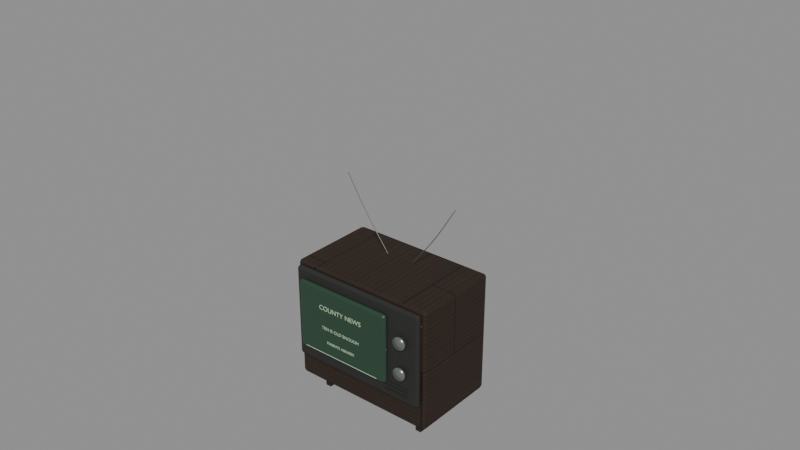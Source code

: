 # Source: home-crt-tv.blend  (saved by Blender 5.2.44; exported with 4.5.12 LTS)
import bpy
from mathutils import Matrix  # noqa: F401  (used for matrix-valued properties, if any)

bpy.ops.wm.read_factory_settings(use_empty=True)
scene = bpy.context.scene
scene.name = 'Scene'

# ---- collections
col_home_crt_tv = bpy.data.collections.new('home-crt-tv'); scene.collection.children.link(col_home_crt_tv)

# ---- images (referenced by path relative to the original .blend; pixels are not part of the script)
import os
ASSET_DIR = os.environ.get("B2B_ASSET_DIR", "")  # directory of the original .blend (textures are referenced by path, not embedded)
HERE = os.path.dirname(os.path.abspath(__file__))  # packed textures are extracted next to this script under _unpacked/

def load_image(name, relpath, width, height, colorspace="sRGB"):
    """Load a texture the original file referenced (path relative to the .blend, or extracted next to this script)."""
    p = next((c for c in (os.path.join(HERE, relpath), os.path.join(ASSET_DIR, relpath)) if relpath and os.path.exists(c)), "")
    if p:
        img = bpy.data.images.load(p, check_existing=True)
        img.name = name
    else:  # same state as the original file: an image datablock whose file is absent (Cycles renders it pink)
        img = bpy.data.images.new(name, width, height)
        img.source = "FILE"
        img.filepath = "//" + (relpath or name)
    img.colorspace_settings.name = colorspace
    return img
img_oak = load_image('oak', '_unpacked/oak.dc0013d9.png', 1024, 1024, 'sRGB')
img_oak_normal = load_image('oak_normal', '_unpacked/oak_normal.c139d06b.png', 1024, 1024, 'Non-Color')

# ---- materials (node trees are filled in below, after node groups)
mat_oak = bpy.data.materials.new('oak')
mat_oak.diffuse_color = (0.32, 0.22, 0.12, 1.0)
mat_home_rubber = bpy.data.materials.new('home-rubber')
mat_home_rubber.diffuse_color = (0.018, 0.019, 0.017, 1.0)
mat_television_screen = bpy.data.materials.new('television-screen')
mat_television_screen.diffuse_color = (0.015, 0.045, 0.025, 1.0)
mat_television_letters = bpy.data.materials.new('television-letters')
mat_television_letters.diffuse_color = (0.26, 0.34, 0.23, 1.0)
mat_home_chrome = bpy.data.materials.new('home-chrome')
mat_home_chrome.diffuse_color = (0.3, 0.33, 0.31, 1.0)

# ---- material node trees
mat_oak.use_nodes = True; mat_oak.node_tree.nodes.clear()
_N = mat_oak.node_tree.nodes; _L = mat_oak.node_tree.links
n0 = _N.new('ShaderNodeBsdfPrincipled'); n0.name = 'Principled BSDF'; n0.location = (-200, 100)
n0.inputs[2].default_value = 0.8
n0.inputs[10].default_value = 0.005
n1 = _N.new('ShaderNodeOutputMaterial'); n1.name = 'Material Output'; n1.location = (200, 100)
n2 = _N.new('ShaderNodeTexImage'); n2.name = 'Image Texture'; n2.location = (0, 0)
n2.image = img_oak
n3 = _N.new('ShaderNodeTexImage'); n3.name = 'Image Texture.001'; n3.location = (0, 0)
n3.image = img_oak_normal
n4 = _N.new('ShaderNodeNormalMap'); n4.name = 'Normal Map'; n4.location = (0, 0)
n4.width = 160
n4.inputs[0].default_value = 0.65
_L.new(n0.outputs[0], n1.inputs[0])
_L.new(n2.outputs[0], n0.inputs[0])
_L.new(n3.outputs[0], n4.inputs[1])
_L.new(n4.outputs[0], n0.inputs[5])
n1.is_active_output = True
mat_home_rubber.use_nodes = True; mat_home_rubber.node_tree.nodes.clear()
_N = mat_home_rubber.node_tree.nodes; _L = mat_home_rubber.node_tree.links
n0 = _N.new('ShaderNodeBsdfPrincipled'); n0.name = 'Principled BSDF'; n0.location = (-200, 100)
n0.inputs[0].default_value = (0.018, 0.019, 0.017, 1.0)
n0.inputs[2].default_value = 0.85
n0.inputs[10].default_value = 0.005
n1 = _N.new('ShaderNodeOutputMaterial'); n1.name = 'Material Output'; n1.location = (200, 100)
_L.new(n0.outputs[0], n1.inputs[0])
n1.is_active_output = True
mat_television_screen.use_nodes = True; mat_television_screen.node_tree.nodes.clear()
_N = mat_television_screen.node_tree.nodes; _L = mat_television_screen.node_tree.links
n0 = _N.new('ShaderNodeBsdfPrincipled'); n0.name = 'Principled BSDF'; n0.location = (-200, 100)
n0.inputs[0].default_value = (0.015, 0.045, 0.025, 1.0)
n0.inputs[2].default_value = 0.45
n0.inputs[10].default_value = 0.005
n0.inputs[27].default_value = (0.015, 0.045, 0.025, 1.0)
n0.inputs[28].default_value = 0.25
n1 = _N.new('ShaderNodeOutputMaterial'); n1.name = 'Material Output'; n1.location = (200, 100)
_L.new(n0.outputs[0], n1.inputs[0])
n1.is_active_output = True
mat_television_letters.use_nodes = True; mat_television_letters.node_tree.nodes.clear()
_N = mat_television_letters.node_tree.nodes; _L = mat_television_letters.node_tree.links
n0 = _N.new('ShaderNodeBsdfPrincipled'); n0.name = 'Principled BSDF'; n0.location = (-200, 100)
n0.inputs[0].default_value = (0.26, 0.34, 0.23, 1.0)
n0.inputs[2].default_value = 0.6
n0.inputs[10].default_value = 0.005
n0.inputs[27].default_value = (0.26, 0.34, 0.23, 1.0)
n0.inputs[28].default_value = 0.65
n1 = _N.new('ShaderNodeOutputMaterial'); n1.name = 'Material Output'; n1.location = (200, 100)
_L.new(n0.outputs[0], n1.inputs[0])
n1.is_active_output = True
mat_home_chrome.use_nodes = True; mat_home_chrome.node_tree.nodes.clear()
_N = mat_home_chrome.node_tree.nodes; _L = mat_home_chrome.node_tree.links
n0 = _N.new('ShaderNodeBsdfPrincipled'); n0.name = 'Principled BSDF'; n0.location = (-200, 100)
n0.inputs[0].default_value = (0.3, 0.33, 0.31, 1.0)
n0.inputs[1].default_value = 0.8
n0.inputs[2].default_value = 0.24
n0.inputs[10].default_value = 0.005
n1 = _N.new('ShaderNodeOutputMaterial'); n1.name = 'Material Output'; n1.location = (200, 100)
_L.new(n0.outputs[0], n1.inputs[0])
n1.is_active_output = True

# ---- meshes
me_cube = bpy.data.meshes.new('Cube')
me_cube.from_pydata([(-0.52, -0.31, -0.43), (-0.52, -0.31, 0.43), (-0.52, 0.31, -0.43), (-0.52, 0.31, 0.43), (0.52, -0.31, -0.43), (0.52, -0.31, 0.43), (0.52, 0.31, -0.43), (0.52, 0.31, 0.43)], [], [(0, 1, 3, 2), (2, 3, 7, 6), (6, 7, 5, 4), (4, 5, 1, 0), (2, 6, 4, 0), (7, 3, 1, 5)])
_uv = me_cube.uv_layers.new(name='UVMap')
_uv.uv.foreach_set('vector', [0.375, 0.0, 0.625, 0.0, 0.625, 0.25, 0.375, 0.25, 0.375, 0.25, 0.625, 0.25, 0.625, 0.5, 0.375, 0.5, 0.375, 0.5, 0.625, 0.5, 0.625, 0.75, 0.375, 0.75, 0.375, 0.75, 0.625, 0.75, 0.625, 1.0, 0.375, 1.0, 0.125, 0.5, 0.375, 0.5, 0.375, 0.75, 0.125, 0.75, 0.625, 0.5, 0.875, 0.5, 0.875, 0.75, 0.625, 0.75])
me_cube.materials.append(mat_oak)
me_cube.update()
me_cube_001 = bpy.data.meshes.new('Cube.001')
me_cube_001.from_pydata([(-0.495, -0.022, -0.33), (-0.495, -0.022, 0.33), (-0.495, 0.022, -0.33), (-0.495, 0.022, 0.33), (0.495, -0.022, -0.33), (0.495, -0.022, 0.33), (0.495, 0.022, -0.33), (0.495, 0.022, 0.33)], [], [(0, 1, 3, 2), (2, 3, 7, 6), (6, 7, 5, 4), (4, 5, 1, 0), (2, 6, 4, 0), (7, 3, 1, 5)])
_uv = me_cube_001.uv_layers.new(name='UVMap')
_uv.uv.foreach_set('vector', [0.375, 0.0, 0.625, 0.0, 0.625, 0.25, 0.375, 0.25, 0.375, 0.25, 0.625, 0.25, 0.625, 0.5, 0.375, 0.5, 0.375, 0.5, 0.625, 0.5, 0.625, 0.75, 0.375, 0.75, 0.375, 0.75, 0.625, 0.75, 0.625, 1.0, 0.375, 1.0, 0.125, 0.5, 0.375, 0.5, 0.375, 0.75, 0.125, 0.75, 0.625, 0.5, 0.875, 0.5, 0.875, 0.75, 0.625, 0.75])
me_cube_001.materials.append(mat_home_rubber)
me_cube_001.update()
me_cube_002 = bpy.data.meshes.new('Cube.002')
me_cube_002.from_pydata([(-0.355, -0.022, -0.245), (-0.355, -0.022, 0.245), (-0.355, 0.022, -0.245), (-0.355, 0.022, 0.245), (0.355, -0.022, -0.245), (0.355, -0.022, 0.245), (0.355, 0.022, -0.245), (0.355, 0.022, 0.245)], [], [(0, 1, 3, 2), (2, 3, 7, 6), (6, 7, 5, 4), (4, 5, 1, 0), (2, 6, 4, 0), (7, 3, 1, 5)])
_uv = me_cube_002.uv_layers.new(name='UVMap')
_uv.uv.foreach_set('vector', [0.375, 0.0, 0.625, 0.0, 0.625, 0.25, 0.375, 0.25, 0.375, 0.25, 0.625, 0.25, 0.625, 0.5, 0.375, 0.5, 0.375, 0.5, 0.625, 0.5, 0.625, 0.75, 0.375, 0.75, 0.375, 0.75, 0.625, 0.75, 0.625, 1.0, 0.375, 1.0, 0.125, 0.5, 0.375, 0.5, 0.375, 0.75, 0.125, 0.75, 0.625, 0.5, 0.875, 0.5, 0.875, 0.75, 0.625, 0.75])
me_cube_002.materials.append(mat_television_screen)
me_cube_002.update()
me_cube_003 = bpy.data.meshes.new('Cube.003')
me_cube_003.from_pydata([(-0.3, -0.0005, -0.0025), (-0.3, -0.0005, 0.0025), (-0.3, 0.0005, -0.0025), (-0.3, 0.0005, 0.0025), (0.3, -0.0005, -0.0025), (0.3, -0.0005, 0.0025), (0.3, 0.0005, -0.0025), (0.3, 0.0005, 0.0025)], [], [(0, 1, 3, 2), (2, 3, 7, 6), (6, 7, 5, 4), (4, 5, 1, 0), (2, 6, 4, 0), (7, 3, 1, 5)])
_uv = me_cube_003.uv_layers.new(name='UVMap')
_uv.uv.foreach_set('vector', [0.375, 0.0, 0.625, 0.0, 0.625, 0.25, 0.375, 0.25, 0.375, 0.25, 0.625, 0.25, 0.625, 0.5, 0.375, 0.5, 0.375, 0.5, 0.625, 0.5, 0.625, 0.75, 0.375, 0.75, 0.375, 0.75, 0.625, 0.75, 0.625, 1.0, 0.375, 1.0, 0.125, 0.5, 0.375, 0.5, 0.375, 0.75, 0.125, 0.75, 0.625, 0.5, 0.875, 0.5, 0.875, 0.75, 0.625, 0.75])
me_cube_003.materials.append(mat_television_letters)
me_cube_003.update()
me_cone = bpy.data.meshes.new('Cone')
me_cone.from_pydata([(0.0, 0.045, -0.011), (0.0, 0.045, 0.011), (0.01391, 0.0428, -0.011), (0.01391, 0.0428, 0.011), (0.02645, 0.03641, -0.011), (0.02645, 0.03641, 0.011), (0.03641, 0.02645, -0.011), (0.03641, 0.02645, 0.011), (0.0428, 0.01391, -0.011), (0.0428, 0.01391, 0.011), (0.045, 0.0, -0.011), (0.045, 0.0, 0.011), (0.0428, -0.01391, -0.011), (0.0428, -0.01391, 0.011), (0.03641, -0.02645, -0.011), (0.03641, -0.02645, 0.011), (0.02645, -0.03641, -0.011), (0.02645, -0.03641, 0.011), (0.01391, -0.0428, -0.011), (0.01391, -0.0428, 0.011), (0.0, -0.045, -0.011), (0.0, -0.045, 0.011), (-0.01391, -0.0428, -0.011), (-0.01391, -0.0428, 0.011), (-0.02645, -0.03641, -0.011), (-0.02645, -0.03641, 0.011), (-0.03641, -0.02645, -0.011), (-0.03641, -0.02645, 0.011), (-0.0428, -0.01391, -0.011), (-0.0428, -0.01391, 0.011), (-0.045, 0.0, -0.011), (-0.045, 0.0, 0.011), (-0.0428, 0.01391, -0.011), (-0.0428, 0.01391, 0.011), (-0.03641, 0.02645, -0.011), (-0.03641, 0.02645, 0.011), (-0.02645, 0.03641, -0.011), (-0.02645, 0.03641, 0.011), (-0.01391, 0.0428, -0.011), (-0.01391, 0.0428, 0.011)], [], [(0, 1, 3, 2), (2, 3, 5, 4), (4, 5, 7, 6), (6, 7, 9, 8), (8, 9, 11, 10), (10, 11, 13, 12), (12, 13, 15, 14), (14, 15, 17, 16), (16, 17, 19, 18), (18, 19, 21, 20), (20, 21, 23, 22), (22, 23, 25, 24), (24, 25, 27, 26), (26, 27, 29, 28), (28, 29, 31, 30), (30, 31, 33, 32), (32, 33, 35, 34), (34, 35, 37, 36), (3, 1, 39, 37, 35, 33, 31, 29, 27, 25, 23, 21, 19, 17, 15, 13, 11, 9, 7, 5), (36, 37, 39, 38), (38, 39, 1, 0), (0, 2, 4, 6, 8, 10, 12, 14, 16, 18, 20, 22, 24, 26, 28, 30, 32, 34, 36, 38)])
me_cone.polygons.foreach_set('use_smooth', [True] * 22)
_uv = me_cone.uv_layers.new(name='UVMap')
_uv.uv.foreach_set('vector', [1.0, 0.5, 1.0, 1.0, 0.95, 1.0, 0.95, 0.5, 0.95, 0.5, 0.95, 1.0, 0.9, 1.0, 0.9, 0.5, 0.9, 0.5, 0.9, 1.0, 0.85, 1.0, 0.85, 0.5, 0.85, 0.5, 0.85, 1.0, 0.8, 1.0, 0.8, 0.5, 0.8, 0.5, 0.8, 1.0, 0.75, 1.0, 0.75, 0.5, 0.75, 0.5, 0.75, 1.0, 0.7, 1.0, 0.7, 0.5, 0.7, 0.5, 0.7, 1.0, 0.65, 1.0, 0.65, 0.5, 0.65, 0.5, 0.65, 1.0, 0.6, 1.0, 0.6, 0.5, 0.6, 0.5, 0.6, 1.0, 0.55, 1.0, 0.55, 0.5, 0.55, 0.5, 0.55, 1.0, 0.5, 1.0, 0.5, 0.5, 0.5, 0.5, 0.5, 1.0, 0.45, 1.0, 0.45, 0.5, 0.45, 0.5, 0.45, 1.0, 0.4, 1.0, 0.4, 0.5, 0.4, 0.5, 0.4, 1.0, 0.35, 1.0, 0.35, 0.5, 0.35, 0.5, 0.35, 1.0, 0.3, 1.0, 0.3, 0.5, 0.3, 0.5, 0.3, 1.0, 0.25, 1.0, 0.25, 0.5, 0.25, 0.5, 0.25, 1.0, 0.2, 1.0, 0.2, 0.5, 0.2, 0.5, 0.2, 1.0, 0.15, 1.0, 0.15, 0.5, 0.15, 0.5, 0.15, 1.0, 0.1, 1.0, 0.1, 0.5, 0.3242, 0.4783, 0.25, 0.49, 0.1758, 0.4783, 0.1089, 0.4442, 0.05584, 0.3911, 0.02175, 0.3242, 0.01, 0.25, 0.02175, 0.1758, 0.05584, 0.1089, 0.1089, 0.05584, 0.1758, 0.02175, 0.25, 0.01, 0.3242, 0.02175, 0.3911, 0.05584, 0.4442, 0.1089, 0.4783, 0.1758, 0.49, 0.25, 0.4783, 0.3242, 0.4442, 0.3911, 0.3911, 0.4442, 0.1, 0.5, 0.1, 1.0, 0.05, 1.0, 0.05, 0.5, 0.05, 0.5, 0.05, 1.0, -1.565e-07, 1.0, -1.565e-07, 0.5, 0.75, 0.49, 0.8242, 0.4783, 0.8911, 0.4442, 0.9442, 0.3911, 0.9783, 0.3242, 0.99, 0.25, 0.9783, 0.1758, 0.9442, 0.1089, 0.8911, 0.05584, 0.8242, 0.02175, 0.75, 0.01, 0.6758, 0.02175, 0.6089, 0.05584, 0.5558, 0.1089, 0.5217, 0.1758, 0.51, 0.25, 0.5217, 0.3242, 0.5558, 0.3911, 0.6089, 0.4442, 0.6758, 0.4783])
me_cone.materials.append(mat_home_chrome)
me_cone.update()
me_cone_001 = bpy.data.meshes.new('Cone.001')
me_cone_001.from_pydata([(0.0, 0.045, -0.011), (0.0, 0.045, 0.011), (0.01391, 0.0428, -0.011), (0.01391, 0.0428, 0.011), (0.02645, 0.03641, -0.011), (0.02645, 0.03641, 0.011), (0.03641, 0.02645, -0.011), (0.03641, 0.02645, 0.011), (0.0428, 0.01391, -0.011), (0.0428, 0.01391, 0.011), (0.045, 0.0, -0.011), (0.045, 0.0, 0.011), (0.0428, -0.01391, -0.011), (0.0428, -0.01391, 0.011), (0.03641, -0.02645, -0.011), (0.03641, -0.02645, 0.011), (0.02645, -0.03641, -0.011), (0.02645, -0.03641, 0.011), (0.01391, -0.0428, -0.011), (0.01391, -0.0428, 0.011), (0.0, -0.045, -0.011), (0.0, -0.045, 0.011), (-0.01391, -0.0428, -0.011), (-0.01391, -0.0428, 0.011), (-0.02645, -0.03641, -0.011), (-0.02645, -0.03641, 0.011), (-0.03641, -0.02645, -0.011), (-0.03641, -0.02645, 0.011), (-0.0428, -0.01391, -0.011), (-0.0428, -0.01391, 0.011), (-0.045, 0.0, -0.011), (-0.045, 0.0, 0.011), (-0.0428, 0.01391, -0.011), (-0.0428, 0.01391, 0.011), (-0.03641, 0.02645, -0.011), (-0.03641, 0.02645, 0.011), (-0.02645, 0.03641, -0.011), (-0.02645, 0.03641, 0.011), (-0.01391, 0.0428, -0.011), (-0.01391, 0.0428, 0.011)], [], [(0, 1, 3, 2), (2, 3, 5, 4), (4, 5, 7, 6), (6, 7, 9, 8), (8, 9, 11, 10), (10, 11, 13, 12), (12, 13, 15, 14), (14, 15, 17, 16), (16, 17, 19, 18), (18, 19, 21, 20), (20, 21, 23, 22), (22, 23, 25, 24), (24, 25, 27, 26), (26, 27, 29, 28), (28, 29, 31, 30), (30, 31, 33, 32), (32, 33, 35, 34), (34, 35, 37, 36), (3, 1, 39, 37, 35, 33, 31, 29, 27, 25, 23, 21, 19, 17, 15, 13, 11, 9, 7, 5), (36, 37, 39, 38), (38, 39, 1, 0), (0, 2, 4, 6, 8, 10, 12, 14, 16, 18, 20, 22, 24, 26, 28, 30, 32, 34, 36, 38)])
me_cone_001.polygons.foreach_set('use_smooth', [True] * 22)
_uv = me_cone_001.uv_layers.new(name='UVMap')
_uv.uv.foreach_set('vector', [1.0, 0.5, 1.0, 1.0, 0.95, 1.0, 0.95, 0.5, 0.95, 0.5, 0.95, 1.0, 0.9, 1.0, 0.9, 0.5, 0.9, 0.5, 0.9, 1.0, 0.85, 1.0, 0.85, 0.5, 0.85, 0.5, 0.85, 1.0, 0.8, 1.0, 0.8, 0.5, 0.8, 0.5, 0.8, 1.0, 0.75, 1.0, 0.75, 0.5, 0.75, 0.5, 0.75, 1.0, 0.7, 1.0, 0.7, 0.5, 0.7, 0.5, 0.7, 1.0, 0.65, 1.0, 0.65, 0.5, 0.65, 0.5, 0.65, 1.0, 0.6, 1.0, 0.6, 0.5, 0.6, 0.5, 0.6, 1.0, 0.55, 1.0, 0.55, 0.5, 0.55, 0.5, 0.55, 1.0, 0.5, 1.0, 0.5, 0.5, 0.5, 0.5, 0.5, 1.0, 0.45, 1.0, 0.45, 0.5, 0.45, 0.5, 0.45, 1.0, 0.4, 1.0, 0.4, 0.5, 0.4, 0.5, 0.4, 1.0, 0.35, 1.0, 0.35, 0.5, 0.35, 0.5, 0.35, 1.0, 0.3, 1.0, 0.3, 0.5, 0.3, 0.5, 0.3, 1.0, 0.25, 1.0, 0.25, 0.5, 0.25, 0.5, 0.25, 1.0, 0.2, 1.0, 0.2, 0.5, 0.2, 0.5, 0.2, 1.0, 0.15, 1.0, 0.15, 0.5, 0.15, 0.5, 0.15, 1.0, 0.1, 1.0, 0.1, 0.5, 0.3242, 0.4783, 0.25, 0.49, 0.1758, 0.4783, 0.1089, 0.4442, 0.05584, 0.3911, 0.02175, 0.3242, 0.01, 0.25, 0.02175, 0.1758, 0.05584, 0.1089, 0.1089, 0.05584, 0.1758, 0.02175, 0.25, 0.01, 0.3242, 0.02175, 0.3911, 0.05584, 0.4442, 0.1089, 0.4783, 0.1758, 0.49, 0.25, 0.4783, 0.3242, 0.4442, 0.3911, 0.3911, 0.4442, 0.1, 0.5, 0.1, 1.0, 0.05, 1.0, 0.05, 0.5, 0.05, 0.5, 0.05, 1.0, -1.565e-07, 1.0, -1.565e-07, 0.5, 0.75, 0.49, 0.8242, 0.4783, 0.8911, 0.4442, 0.9442, 0.3911, 0.9783, 0.3242, 0.99, 0.25, 0.9783, 0.1758, 0.9442, 0.1089, 0.8911, 0.05584, 0.8242, 0.02175, 0.75, 0.01, 0.6758, 0.02175, 0.6089, 0.05584, 0.5558, 0.1089, 0.5217, 0.1758, 0.51, 0.25, 0.5217, 0.3242, 0.5558, 0.3911, 0.6089, 0.4442, 0.6758, 0.4783])
me_cone_001.materials.append(mat_home_chrome)
me_cone_001.update()
me_cube_004 = bpy.data.meshes.new('Cube.004')
me_cube_004.from_pydata([(-0.09, -0.0045, -0.005), (-0.09, -0.0045, 0.005), (-0.09, 0.0045, -0.005), (-0.09, 0.0045, 0.005), (0.09, -0.0045, -0.005), (0.09, -0.0045, 0.005), (0.09, 0.0045, -0.005), (0.09, 0.0045, 0.005)], [], [(0, 1, 3, 2), (2, 3, 7, 6), (6, 7, 5, 4), (4, 5, 1, 0), (2, 6, 4, 0), (7, 3, 1, 5)])
_uv = me_cube_004.uv_layers.new(name='UVMap')
_uv.uv.foreach_set('vector', [0.375, 0.0, 0.625, 0.0, 0.625, 0.25, 0.375, 0.25, 0.375, 0.25, 0.625, 0.25, 0.625, 0.5, 0.375, 0.5, 0.375, 0.5, 0.625, 0.5, 0.625, 0.75, 0.375, 0.75, 0.375, 0.75, 0.625, 0.75, 0.625, 1.0, 0.375, 1.0, 0.125, 0.5, 0.375, 0.5, 0.375, 0.75, 0.125, 0.75, 0.625, 0.5, 0.875, 0.5, 0.875, 0.75, 0.625, 0.75])
me_cube_004.materials.append(mat_home_rubber)
me_cube_004.update()
me_cube_005 = bpy.data.meshes.new('Cube.005')
me_cube_005.from_pydata([(-0.09, -0.0045, -0.005), (-0.09, -0.0045, 0.005), (-0.09, 0.0045, -0.005), (-0.09, 0.0045, 0.005), (0.09, -0.0045, -0.005), (0.09, -0.0045, 0.005), (0.09, 0.0045, -0.005), (0.09, 0.0045, 0.005)], [], [(0, 1, 3, 2), (2, 3, 7, 6), (6, 7, 5, 4), (4, 5, 1, 0), (2, 6, 4, 0), (7, 3, 1, 5)])
_uv = me_cube_005.uv_layers.new(name='UVMap')
_uv.uv.foreach_set('vector', [0.375, 0.0, 0.625, 0.0, 0.625, 0.25, 0.375, 0.25, 0.375, 0.25, 0.625, 0.25, 0.625, 0.5, 0.375, 0.5, 0.375, 0.5, 0.625, 0.5, 0.625, 0.75, 0.375, 0.75, 0.375, 0.75, 0.625, 0.75, 0.625, 1.0, 0.375, 1.0, 0.125, 0.5, 0.375, 0.5, 0.375, 0.75, 0.125, 0.75, 0.625, 0.5, 0.875, 0.5, 0.875, 0.75, 0.625, 0.75])
me_cube_005.materials.append(mat_home_rubber)
me_cube_005.update()
me_cube_006 = bpy.data.meshes.new('Cube.006')
me_cube_006.from_pydata([(-0.09, -0.0045, -0.005), (-0.09, -0.0045, 0.005), (-0.09, 0.0045, -0.005), (-0.09, 0.0045, 0.005), (0.09, -0.0045, -0.005), (0.09, -0.0045, 0.005), (0.09, 0.0045, -0.005), (0.09, 0.0045, 0.005)], [], [(0, 1, 3, 2), (2, 3, 7, 6), (6, 7, 5, 4), (4, 5, 1, 0), (2, 6, 4, 0), (7, 3, 1, 5)])
_uv = me_cube_006.uv_layers.new(name='UVMap')
_uv.uv.foreach_set('vector', [0.375, 0.0, 0.625, 0.0, 0.625, 0.25, 0.375, 0.25, 0.375, 0.25, 0.625, 0.25, 0.625, 0.5, 0.375, 0.5, 0.375, 0.5, 0.625, 0.5, 0.625, 0.75, 0.375, 0.75, 0.375, 0.75, 0.625, 0.75, 0.625, 1.0, 0.375, 1.0, 0.125, 0.5, 0.375, 0.5, 0.375, 0.75, 0.125, 0.75, 0.625, 0.5, 0.875, 0.5, 0.875, 0.75, 0.625, 0.75])
me_cube_006.materials.append(mat_home_rubber)
me_cube_006.update()
me_cube_007 = bpy.data.meshes.new('Cube.007')
me_cube_007.from_pydata([(-0.0225, -0.21, -0.08), (-0.0225, -0.21, 0.08), (-0.0225, 0.21, -0.08), (-0.0225, 0.21, 0.08), (0.0225, -0.21, -0.08), (0.0225, -0.21, 0.08), (0.0225, 0.21, -0.08), (0.0225, 0.21, 0.08)], [], [(0, 1, 3, 2), (2, 3, 7, 6), (6, 7, 5, 4), (4, 5, 1, 0), (2, 6, 4, 0), (7, 3, 1, 5)])
_uv = me_cube_007.uv_layers.new(name='UVMap')
_uv.uv.foreach_set('vector', [0.375, 0.0, 0.625, 0.0, 0.625, 0.25, 0.375, 0.25, 0.375, 0.25, 0.625, 0.25, 0.625, 0.5, 0.375, 0.5, 0.375, 0.5, 0.625, 0.5, 0.625, 0.75, 0.375, 0.75, 0.375, 0.75, 0.625, 0.75, 0.625, 1.0, 0.375, 1.0, 0.125, 0.5, 0.375, 0.5, 0.375, 0.75, 0.125, 0.75, 0.625, 0.5, 0.875, 0.5, 0.875, 0.75, 0.625, 0.75])
me_cube_007.materials.append(mat_oak)
me_cube_007.update()
me_cube_008 = bpy.data.meshes.new('Cube.008')
me_cube_008.from_pydata([(-0.0225, -0.21, -0.08), (-0.0225, -0.21, 0.08), (-0.0225, 0.21, -0.08), (-0.0225, 0.21, 0.08), (0.0225, -0.21, -0.08), (0.0225, -0.21, 0.08), (0.0225, 0.21, -0.08), (0.0225, 0.21, 0.08)], [], [(0, 1, 3, 2), (2, 3, 7, 6), (6, 7, 5, 4), (4, 5, 1, 0), (2, 6, 4, 0), (7, 3, 1, 5)])
_uv = me_cube_008.uv_layers.new(name='UVMap')
_uv.uv.foreach_set('vector', [0.375, 0.0, 0.625, 0.0, 0.625, 0.25, 0.375, 0.25, 0.375, 0.25, 0.625, 0.25, 0.625, 0.5, 0.375, 0.5, 0.375, 0.5, 0.625, 0.5, 0.625, 0.75, 0.375, 0.75, 0.375, 0.75, 0.625, 0.75, 0.625, 1.0, 0.375, 1.0, 0.125, 0.5, 0.375, 0.5, 0.375, 0.75, 0.125, 0.75, 0.625, 0.5, 0.875, 0.5, 0.875, 0.75, 0.625, 0.75])
me_cube_008.materials.append(mat_oak)
me_cube_008.update()

# ---- curves / text
txt_television_channel = bpy.data.curves.new('Television channel', 'FONT')
txt_television_channel.dimensions = '2D'
txt_television_channel.body = 'COUNTY NEWS'
txt_television_channel.materials.append(mat_television_letters)
txt_television_channel.extrude = 0.0007
txt_television_channel.align_x = 'CENTER'
txt_television_channel.size = 0.048
txt_television_programme = bpy.data.curves.new('Television programme', 'FONT')
txt_television_programme.dimensions = '2D'
txt_television_programme.body = 'TEN IS OLD ENOUGH'
txt_television_programme.materials.append(mat_television_letters)
txt_television_programme.extrude = 0.0007
txt_television_programme.align_x = 'CENTER'
txt_television_programme.size = 0.032
txt_television_strapline = bpy.data.curves.new('Television strapline', 'FONT')
txt_television_strapline.dimensions = '2D'
txt_television_strapline.body = 'PARENTS ASSURED'
txt_television_strapline.materials.append(mat_television_letters)
txt_television_strapline.extrude = 0.0007
txt_television_strapline.align_x = 'CENTER'
txt_television_strapline.size = 0.027
cu_rabbit_ear_antenna = bpy.data.curves.new('Rabbit ear antenna', 'CURVE')
cu_rabbit_ear_antenna.dimensions = '3D'
_sp = cu_rabbit_ear_antenna.splines.new('BEZIER'); _sp.bezier_points.add(2)
_sp.bezier_points.foreach_set('co', [-0.1, 0.08, 1.0, -0.28, 0.08, 1.24, -0.43, 0.08, 1.48])
_sp.bezier_points.foreach_set('handle_left', [-0.02973, 0.08, 0.9063, -0.2138, 0.08, 1.143, -0.3714, 0.08, 1.386])
_sp.bezier_points.foreach_set('handle_right', [-0.1703, 0.08, 1.094, -0.3425, 0.08, 1.331, -0.4886, 0.08, 1.574])
for _p, _l, _r in zip(_sp.bezier_points, ['AUTO', 'AUTO', 'AUTO'], ['AUTO', 'AUTO', 'AUTO']): _p.handle_left_type = _l; _p.handle_right_type = _r
cu_rabbit_ear_antenna.materials.append(mat_home_chrome)
cu_rabbit_ear_antenna.bevel_resolution = 2
cu_rabbit_ear_antenna.bevel_depth = 0.003
cu_rabbit_ear_antenna.fill_mode = 'FULL'
cu_rabbit_ear_antenna.use_fill_caps = True
cu_rabbit_ear_antenna_001 = bpy.data.curves.new('Rabbit ear antenna.001', 'CURVE')
cu_rabbit_ear_antenna_001.dimensions = '3D'
_sp = cu_rabbit_ear_antenna_001.splines.new('BEZIER'); _sp.bezier_points.add(2)
_sp.bezier_points.foreach_set('co', [0.1, 0.08, 1.0, 0.28, 0.08, 1.24, 0.43, 0.08, 1.48])
_sp.bezier_points.foreach_set('handle_left', [0.02973, 0.08, 0.9063, 0.2138, 0.08, 1.143, 0.3714, 0.08, 1.386])
_sp.bezier_points.foreach_set('handle_right', [0.1703, 0.08, 1.094, 0.3425, 0.08, 1.331, 0.4886, 0.08, 1.574])
for _p, _l, _r in zip(_sp.bezier_points, ['AUTO', 'AUTO', 'AUTO'], ['AUTO', 'AUTO', 'AUTO']): _p.handle_left_type = _l; _p.handle_right_type = _r
cu_rabbit_ear_antenna_001.materials.append(mat_home_chrome)
cu_rabbit_ear_antenna_001.bevel_resolution = 2
cu_rabbit_ear_antenna_001.bevel_depth = 0.003
cu_rabbit_ear_antenna_001.fill_mode = 'FULL'
cu_rabbit_ear_antenna_001.use_fill_caps = True

# ---- objects
ob_home_crt_tv = bpy.data.objects.new('home-crt-tv', None)
ob_television_cabinet = bpy.data.objects.new('Television cabinet', me_cube)
ob_dark_tv_fascia = bpy.data.objects.new('Dark TV fascia', me_cube_001)
ob_rounded_crt_glass = bpy.data.objects.new('Rounded CRT glass', me_cube_002)
ob_television_channel = bpy.data.objects.new('Television channel', txt_television_channel)
ob_television_programme = bpy.data.objects.new('Television programme', txt_television_programme)
ob_television_strapline = bpy.data.objects.new('Television strapline', txt_television_strapline)
ob_slow_television_scan = bpy.data.objects.new('Slow television scan', me_cube_003)
ob_tv_rotary_tuner = bpy.data.objects.new('TV rotary tuner', me_cone)
ob_tv_rotary_tuner_001 = bpy.data.objects.new('TV rotary tuner.001', me_cone_001)
ob_tv_speaker_slot = bpy.data.objects.new('TV speaker slot', me_cube_004)
ob_tv_speaker_slot_001 = bpy.data.objects.new('TV speaker slot.001', me_cube_005)
ob_tv_speaker_slot_002 = bpy.data.objects.new('TV speaker slot.002', me_cube_006)
ob_rabbit_ear_antenna = bpy.data.objects.new('Rabbit ear antenna', cu_rabbit_ear_antenna)
ob_rabbit_ear_antenna_001 = bpy.data.objects.new('Rabbit ear antenna.001', cu_rabbit_ear_antenna_001)
ob_tv_cabinet_foot = bpy.data.objects.new('TV cabinet foot', me_cube_007)
ob_tv_cabinet_foot_001 = bpy.data.objects.new('TV cabinet foot.001', me_cube_008)

# ---- transforms, parenting, visibility, modifiers, constraints
ob_home_crt_tv.location = (0.0, 0.0, 0.0)
ob_television_cabinet.parent = ob_home_crt_tv
ob_television_cabinet.location = (0.0, 0.0, 0.55)
_m = ob_television_cabinet.modifiers.new('Edge wear', 'BEVEL')
_m.width = 0.023
_m.width_pct = 0.023
_m.segments = 2
_m = ob_television_cabinet.modifiers.new('Normals', 'WEIGHTED_NORMAL')
ob_dark_tv_fascia.parent = ob_home_crt_tv
ob_dark_tv_fascia.location = (0.0, -0.33, 0.63)
_m = ob_dark_tv_fascia.modifiers.new('Edge wear', 'BEVEL')
_m.width = 0.019
_m.width_pct = 0.019
_m.segments = 2
_m = ob_dark_tv_fascia.modifiers.new('Normals', 'WEIGHTED_NORMAL')
ob_rounded_crt_glass.parent = ob_home_crt_tv
ob_rounded_crt_glass.location = (-0.09, -0.369, 0.65)
_m = ob_rounded_crt_glass.modifiers.new('Edge wear', 'BEVEL')
_m.width = 0.085
_m.width_pct = 0.085
_m.segments = 2
_m = ob_rounded_crt_glass.modifiers.new('Normals', 'WEIGHTED_NORMAL')
ob_television_channel.parent = ob_home_crt_tv
ob_television_channel.location = (-0.09, -0.398, 0.75)
ob_television_channel.rotation_euler = (1.571, 0.0, 0.0)
ob_television_programme.parent = ob_home_crt_tv
ob_television_programme.location = (-0.09, -0.398, 0.61)
ob_television_programme.rotation_euler = (1.571, 0.0, 0.0)
ob_television_strapline.parent = ob_home_crt_tv
ob_television_strapline.location = (-0.09, -0.398, 0.51)
ob_television_strapline.rotation_euler = (1.571, 0.0, 0.0)
ob_slow_television_scan.parent = ob_home_crt_tv
ob_slow_television_scan.location = (-0.09, -0.4, 0.43)
ob_tv_rotary_tuner.parent = ob_home_crt_tv
ob_tv_rotary_tuner.location = (0.38, -0.383, 0.53)
ob_tv_rotary_tuner.rotation_euler = (1.571, 0.0, 0.0)
ob_tv_rotary_tuner_001.parent = ob_home_crt_tv
ob_tv_rotary_tuner_001.location = (0.38, -0.383, 0.75)
ob_tv_rotary_tuner_001.rotation_euler = (1.571, 0.0, 0.0)
ob_tv_speaker_slot.parent = ob_home_crt_tv
ob_tv_speaker_slot.location = (0.33, -0.358, 0.35)
_m = ob_tv_speaker_slot.modifiers.new('Edge wear', 'BEVEL')
_m.width = 0.001
_m.width_pct = 0.001
_m.segments = 2
_m = ob_tv_speaker_slot.modifiers.new('Normals', 'WEIGHTED_NORMAL')
ob_tv_speaker_slot_001.parent = ob_home_crt_tv
ob_tv_speaker_slot_001.location = (0.33, -0.358, 0.38)
_m = ob_tv_speaker_slot_001.modifiers.new('Edge wear', 'BEVEL')
_m.width = 0.001
_m.width_pct = 0.001
_m.segments = 2
_m = ob_tv_speaker_slot_001.modifiers.new('Normals', 'WEIGHTED_NORMAL')
ob_tv_speaker_slot_002.parent = ob_home_crt_tv
ob_tv_speaker_slot_002.location = (0.33, -0.358, 0.41)
_m = ob_tv_speaker_slot_002.modifiers.new('Edge wear', 'BEVEL')
_m.width = 0.001
_m.width_pct = 0.001
_m.segments = 2
_m = ob_tv_speaker_slot_002.modifiers.new('Normals', 'WEIGHTED_NORMAL')
ob_rabbit_ear_antenna.parent = ob_home_crt_tv
ob_rabbit_ear_antenna.location = (0.0, 0.0, 0.0)
ob_rabbit_ear_antenna_001.parent = ob_home_crt_tv
ob_rabbit_ear_antenna_001.location = (0.0, 0.0, 0.0)
ob_tv_cabinet_foot.parent = ob_home_crt_tv
ob_tv_cabinet_foot.location = (-0.39, 0.0, 0.08)
_m = ob_tv_cabinet_foot.modifiers.new('Edge wear', 'BEVEL')
_m.width = 0.006
_m.width_pct = 0.006
_m.segments = 2
_m = ob_tv_cabinet_foot.modifiers.new('Normals', 'WEIGHTED_NORMAL')
ob_tv_cabinet_foot_001.parent = ob_home_crt_tv
ob_tv_cabinet_foot_001.location = (0.39, 0.0, 0.08)
_m = ob_tv_cabinet_foot_001.modifiers.new('Edge wear', 'BEVEL')
_m.width = 0.006
_m.width_pct = 0.006
_m.segments = 2
_m = ob_tv_cabinet_foot_001.modifiers.new('Normals', 'WEIGHTED_NORMAL')

# ---- collection membership
col_home_crt_tv.objects.link(ob_home_crt_tv)
col_home_crt_tv.objects.link(ob_television_cabinet)
col_home_crt_tv.objects.link(ob_dark_tv_fascia)
col_home_crt_tv.objects.link(ob_rounded_crt_glass)
col_home_crt_tv.objects.link(ob_television_channel)
col_home_crt_tv.objects.link(ob_television_programme)
col_home_crt_tv.objects.link(ob_television_strapline)
col_home_crt_tv.objects.link(ob_slow_television_scan)
col_home_crt_tv.objects.link(ob_tv_rotary_tuner)
col_home_crt_tv.objects.link(ob_tv_rotary_tuner_001)
col_home_crt_tv.objects.link(ob_tv_speaker_slot)
col_home_crt_tv.objects.link(ob_tv_speaker_slot_001)
col_home_crt_tv.objects.link(ob_tv_speaker_slot_002)
col_home_crt_tv.objects.link(ob_rabbit_ear_antenna)
col_home_crt_tv.objects.link(ob_rabbit_ear_antenna_001)
col_home_crt_tv.objects.link(ob_tv_cabinet_foot)
col_home_crt_tv.objects.link(ob_tv_cabinet_foot_001)

# ---- scene / render settings (as saved in the file)
scene.frame_start = 1; scene.frame_end = 90; scene.frame_set(1)
scene.render.engine = 'BLENDER_EEVEE_NEXT'
scene.render.bake_bias = 0.0
scene.render.bake_samples = 0
scene.render.compositor_device = 'GPU'
scene.eevee.use_volume_custom_range = False
scene.eevee.fast_gi_thickness_near = 0.1
scene.eevee.fast_gi_thickness_far = 0.0
scene.eevee.ray_tracing_options.screen_trace_thickness = 0.1
bpy.context.view_layer.update()

# ---- added for rendering (the .blend has no active camera and no usable light): camera, sun + grey world if the file has none
cam_auto = bpy.data.cameras.new('AutoCamera')
cam_auto.lens = 50.0
cam_auto.sensor_width = 36.0
cam_auto.clip_end = 1000.0
ob_auto_camera = bpy.data.objects.new('AutoCamera', cam_auto)
scene.collection.objects.link(ob_auto_camera)
ob_auto_camera.location = (3.96122, -4.67346, 4.40897)
ob_auto_camera.rotation_euler = (1.09748, -7.21219e-08, 0.694738)
scene.camera = ob_auto_camera
light_auto_sun = bpy.data.lights.new('AutoSun', 'SUN')
light_auto_sun.energy = 3.0
light_auto_sun.angle = 0.0523599
ob_auto_sun = bpy.data.objects.new('AutoSun', light_auto_sun)
scene.collection.objects.link(ob_auto_sun)
ob_auto_sun.rotation_euler = (0.872665, 0.174533, 0.523599)
if scene.world is None:
    world_auto = bpy.data.worlds.new('AutoWorld')
    world_auto.color = (0.3, 0.3, 0.3)
    scene.world = world_auto
bpy.context.view_layer.update()
